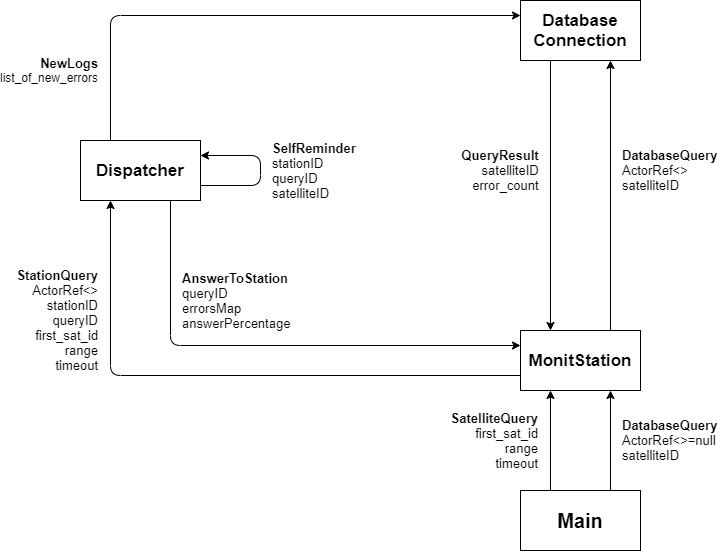

The diagram above was exported from draw.io. Its source (the exported page's mxGraphModel, read from the mxfile embedded in the PNG):
<mxGraphModel dx="998" dy="548" grid="1" gridSize="10" guides="1" tooltips="1" connect="1" arrows="1" fold="1" page="1" pageScale="1" pageWidth="827" pageHeight="1169" math="0" shadow="0">
  <root>
    <mxCell id="0" />
    <mxCell id="1" parent="0" />
    <mxCell id="6HdrBphNDhliBWjw4rz9-1" value="&lt;b&gt;&lt;font style=&quot;font-size: 17px&quot;&gt;Dispatcher&lt;/font&gt;&lt;/b&gt;" style="rounded=0;whiteSpace=wrap;html=1;" parent="1" vertex="1">
      <mxGeometry x="130" y="260" width="120" height="60" as="geometry" />
    </mxCell>
    <mxCell id="6HdrBphNDhliBWjw4rz9-2" value="&lt;b style=&quot;font-size: 17px&quot;&gt;Database&lt;br&gt;Connection&lt;/b&gt;" style="rounded=0;whiteSpace=wrap;html=1;" parent="1" vertex="1">
      <mxGeometry x="570" y="120" width="120" height="60" as="geometry" />
    </mxCell>
    <mxCell id="6HdrBphNDhliBWjw4rz9-3" value="&lt;b&gt;&lt;font style=&quot;font-size: 17px&quot;&gt;MonitStation&lt;/font&gt;&lt;/b&gt;" style="rounded=0;whiteSpace=wrap;html=1;" parent="1" vertex="1">
      <mxGeometry x="570" y="450" width="120" height="60" as="geometry" />
    </mxCell>
    <mxCell id="6HdrBphNDhliBWjw4rz9-4" value="&lt;b&gt;&lt;font style=&quot;font-size: 20px&quot;&gt;Main&lt;/font&gt;&lt;/b&gt;" style="rounded=0;whiteSpace=wrap;html=1;" parent="1" vertex="1">
      <mxGeometry x="570" y="610" width="120" height="60" as="geometry" />
    </mxCell>
    <mxCell id="6HdrBphNDhliBWjw4rz9-5" value="" style="endArrow=classic;html=1;exitX=0.25;exitY=0;exitDx=0;exitDy=0;entryX=0.25;entryY=1;entryDx=0;entryDy=0;" parent="1" source="6HdrBphNDhliBWjw4rz9-4" target="6HdrBphNDhliBWjw4rz9-3" edge="1">
      <mxGeometry width="50" height="50" relative="1" as="geometry">
        <mxPoint x="390" y="500" as="sourcePoint" />
        <mxPoint x="440" y="450" as="targetPoint" />
      </mxGeometry>
    </mxCell>
    <mxCell id="6HdrBphNDhliBWjw4rz9-6" value="" style="endArrow=classic;html=1;exitX=0.75;exitY=0;exitDx=0;exitDy=0;entryX=0.75;entryY=1;entryDx=0;entryDy=0;" parent="1" source="6HdrBphNDhliBWjw4rz9-4" target="6HdrBphNDhliBWjw4rz9-3" edge="1">
      <mxGeometry width="50" height="50" relative="1" as="geometry">
        <mxPoint x="390" y="500" as="sourcePoint" />
        <mxPoint x="440" y="450" as="targetPoint" />
      </mxGeometry>
    </mxCell>
    <mxCell id="6HdrBphNDhliBWjw4rz9-7" value="" style="endArrow=classic;html=1;entryX=0.75;entryY=1;entryDx=0;entryDy=0;exitX=0.75;exitY=0;exitDx=0;exitDy=0;" parent="1" source="6HdrBphNDhliBWjw4rz9-3" target="6HdrBphNDhliBWjw4rz9-2" edge="1">
      <mxGeometry width="50" height="50" relative="1" as="geometry">
        <mxPoint x="780" y="360" as="sourcePoint" />
        <mxPoint x="700" y="495" as="targetPoint" />
        <Array as="points" />
      </mxGeometry>
    </mxCell>
    <mxCell id="6HdrBphNDhliBWjw4rz9-8" value="" style="endArrow=classic;html=1;exitX=0.25;exitY=1;exitDx=0;exitDy=0;entryX=0.25;entryY=0;entryDx=0;entryDy=0;" parent="1" source="6HdrBphNDhliBWjw4rz9-2" target="6HdrBphNDhliBWjw4rz9-3" edge="1">
      <mxGeometry width="50" height="50" relative="1" as="geometry">
        <mxPoint x="390" y="490" as="sourcePoint" />
        <mxPoint x="520" y="350" as="targetPoint" />
        <Array as="points" />
      </mxGeometry>
    </mxCell>
    <mxCell id="6HdrBphNDhliBWjw4rz9-9" value="" style="endArrow=classic;html=1;exitX=0;exitY=0.75;exitDx=0;exitDy=0;entryX=0.25;entryY=1;entryDx=0;entryDy=0;" parent="1" source="6HdrBphNDhliBWjw4rz9-3" target="6HdrBphNDhliBWjw4rz9-1" edge="1">
      <mxGeometry width="50" height="50" relative="1" as="geometry">
        <mxPoint x="70" y="600" as="sourcePoint" />
        <mxPoint x="280" y="380" as="targetPoint" />
        <Array as="points">
          <mxPoint x="160" y="495" />
        </Array>
      </mxGeometry>
    </mxCell>
    <mxCell id="6HdrBphNDhliBWjw4rz9-10" value="" style="endArrow=classic;html=1;exitX=0.75;exitY=1;exitDx=0;exitDy=0;entryX=0;entryY=0.25;entryDx=0;entryDy=0;" parent="1" source="6HdrBphNDhliBWjw4rz9-1" target="6HdrBphNDhliBWjw4rz9-3" edge="1">
      <mxGeometry width="50" height="50" relative="1" as="geometry">
        <mxPoint x="390" y="490" as="sourcePoint" />
        <mxPoint x="370" y="290" as="targetPoint" />
        <Array as="points">
          <mxPoint x="220" y="465" />
        </Array>
      </mxGeometry>
    </mxCell>
    <mxCell id="6HdrBphNDhliBWjw4rz9-11" value="&lt;font style=&quot;font-size: 13px&quot;&gt;&lt;b&gt;StationQuery&lt;/b&gt;&lt;br&gt;ActorRef&amp;lt;&amp;gt;&lt;br&gt;stationID&lt;br&gt;queryID&lt;br&gt;first_sat_id&lt;br&gt;range&lt;br&gt;timeout&lt;/font&gt;" style="text;html=1;strokeColor=none;fillColor=none;align=right;verticalAlign=middle;whiteSpace=wrap;rounded=0;" parent="1" vertex="1">
      <mxGeometry x="110" y="430" width="40" height="20" as="geometry" />
    </mxCell>
    <mxCell id="6HdrBphNDhliBWjw4rz9-13" value="&lt;font style=&quot;font-size: 13px&quot;&gt;&lt;span&gt;&lt;b&gt;AnswerToStation&lt;/b&gt;&lt;br&gt;queryID&lt;/span&gt;&lt;br&gt;&lt;span&gt;errorsMap&lt;/span&gt;&lt;br&gt;&lt;span&gt;answerPercentage&lt;/span&gt;&lt;/font&gt;" style="text;html=1;strokeColor=none;fillColor=none;align=left;verticalAlign=middle;whiteSpace=wrap;rounded=0;" parent="1" vertex="1">
      <mxGeometry x="230" y="410" width="40" height="20" as="geometry" />
    </mxCell>
    <mxCell id="6HdrBphNDhliBWjw4rz9-24" value="&lt;font style=&quot;font-size: 13px&quot;&gt;&lt;b&gt;SatelliteQuery&lt;/b&gt;&lt;br&gt;first_sat_id&lt;br&gt;range&lt;br&gt;timeout&lt;/font&gt;" style="text;html=1;strokeColor=none;fillColor=none;align=right;verticalAlign=middle;whiteSpace=wrap;rounded=0;" parent="1" vertex="1">
      <mxGeometry x="550" y="550" width="40" height="20" as="geometry" />
    </mxCell>
    <mxCell id="6HdrBphNDhliBWjw4rz9-26" style="edgeStyle=orthogonalEdgeStyle;rounded=0;orthogonalLoop=1;jettySize=auto;html=1;exitX=0.5;exitY=1;exitDx=0;exitDy=0;" parent="1" source="6HdrBphNDhliBWjw4rz9-24" target="6HdrBphNDhliBWjw4rz9-24" edge="1">
      <mxGeometry relative="1" as="geometry" />
    </mxCell>
    <mxCell id="6HdrBphNDhliBWjw4rz9-27" value="&lt;font style=&quot;font-size: 13px&quot;&gt;&lt;b&gt;DatabaseQuery&lt;/b&gt;&lt;br&gt;ActorRef&amp;lt;&amp;gt;=null&lt;br&gt;satelliteID&lt;/font&gt;" style="text;html=1;strokeColor=none;fillColor=none;align=left;verticalAlign=middle;whiteSpace=wrap;rounded=0;" parent="1" vertex="1">
      <mxGeometry x="670" y="550" width="40" height="20" as="geometry" />
    </mxCell>
    <mxCell id="6HdrBphNDhliBWjw4rz9-30" value="" style="endArrow=classic;html=1;exitX=1;exitY=0.75;exitDx=0;exitDy=0;entryX=1;entryY=0.25;entryDx=0;entryDy=0;" parent="1" source="6HdrBphNDhliBWjw4rz9-1" target="6HdrBphNDhliBWjw4rz9-1" edge="1">
      <mxGeometry width="50" height="50" relative="1" as="geometry">
        <mxPoint x="390" y="240" as="sourcePoint" />
        <mxPoint x="360" y="250" as="targetPoint" />
        <Array as="points">
          <mxPoint x="310" y="305" />
          <mxPoint x="310" y="275" />
        </Array>
      </mxGeometry>
    </mxCell>
    <mxCell id="6HdrBphNDhliBWjw4rz9-31" value="&lt;font style=&quot;font-size: 13px&quot;&gt;&lt;b&gt;SelfReminder&lt;/b&gt;&lt;br&gt;stationID&lt;br&gt;queryID&lt;br&gt;satelliteID&lt;/font&gt;" style="text;html=1;strokeColor=none;fillColor=none;align=left;verticalAlign=middle;whiteSpace=wrap;rounded=0;" parent="1" vertex="1">
      <mxGeometry x="320" y="280" width="40" height="20" as="geometry" />
    </mxCell>
    <mxCell id="6HdrBphNDhliBWjw4rz9-34" value="" style="endArrow=classic;html=1;entryX=0;entryY=0.25;entryDx=0;entryDy=0;exitX=0.25;exitY=0;exitDx=0;exitDy=0;" parent="1" source="6HdrBphNDhliBWjw4rz9-1" target="6HdrBphNDhliBWjw4rz9-2" edge="1">
      <mxGeometry width="50" height="50" relative="1" as="geometry">
        <mxPoint x="270" y="180" as="sourcePoint" />
        <mxPoint x="440" y="260" as="targetPoint" />
        <Array as="points">
          <mxPoint x="160" y="135" />
        </Array>
      </mxGeometry>
    </mxCell>
    <mxCell id="6HdrBphNDhliBWjw4rz9-35" value="&lt;div&gt;&lt;b&gt;&lt;font style=&quot;font-size: 13px&quot;&gt;NewLogs&lt;/font&gt;&lt;/b&gt;&lt;/div&gt;list_of_new_errors" style="text;html=1;strokeColor=none;fillColor=none;align=right;verticalAlign=middle;whiteSpace=wrap;rounded=0;" parent="1" vertex="1">
      <mxGeometry x="110" y="180" width="40" height="20" as="geometry" />
    </mxCell>
    <mxCell id="6HdrBphNDhliBWjw4rz9-37" value="&lt;div style=&quot;text-align: right&quot;&gt;&lt;b style=&quot;font-size: 13px&quot;&gt;QueryResult&lt;/b&gt;&lt;/div&gt;&lt;font style=&quot;font-size: 13px&quot;&gt;&lt;div style=&quot;text-align: right&quot;&gt;&lt;span&gt;satelliteID&lt;/span&gt;&lt;/div&gt;&lt;div style=&quot;text-align: right&quot;&gt;&lt;span&gt;error_count&lt;/span&gt;&lt;/div&gt;&lt;/font&gt;" style="text;html=1;strokeColor=none;fillColor=none;align=center;verticalAlign=middle;whiteSpace=wrap;rounded=0;" parent="1" vertex="1">
      <mxGeometry x="530" y="280" width="40" height="20" as="geometry" />
    </mxCell>
    <mxCell id="6HdrBphNDhliBWjw4rz9-38" value="&lt;font style=&quot;font-size: 13px&quot;&gt;&lt;b&gt;DatabaseQuery&lt;/b&gt;&lt;br&gt;ActorRef&amp;lt;&amp;gt;&lt;br&gt;satelliteID&lt;/font&gt;" style="text;html=1;strokeColor=none;fillColor=none;align=left;verticalAlign=middle;whiteSpace=wrap;rounded=0;" parent="1" vertex="1">
      <mxGeometry x="670" y="280" width="40" height="20" as="geometry" />
    </mxCell>
  </root>
</mxGraphModel>